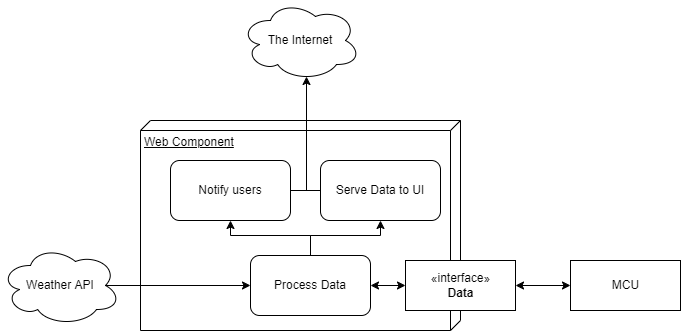

The diagram above was exported from draw.io. Its source (the exported page's mxGraphModel, read from the mxfile embedded in the PNG):
<mxGraphModel dx="1422" dy="762" grid="1" gridSize="10" guides="1" tooltips="1" connect="1" arrows="1" fold="1" page="1" pageScale="1" pageWidth="850" pageHeight="1100" math="0" shadow="0">
  <root>
    <mxCell id="0" />
    <mxCell id="1" parent="0" />
    <mxCell id="-2rkczKvbK0PCFDSLLoz-3" value="Web Component&lt;br&gt;" style="verticalAlign=top;align=left;spacingTop=8;spacingLeft=2;spacingRight=12;shape=cube;size=10;direction=south;fontStyle=4;html=1;" vertex="1" parent="1">
      <mxGeometry x="160" y="160" width="320" height="210" as="geometry" />
    </mxCell>
    <mxCell id="-2rkczKvbK0PCFDSLLoz-1" value="Weather API" style="ellipse;shape=cloud;whiteSpace=wrap;html=1;" vertex="1" parent="1">
      <mxGeometry x="20" y="285" width="120" height="80" as="geometry" />
    </mxCell>
    <mxCell id="-2rkczKvbK0PCFDSLLoz-19" style="edgeStyle=orthogonalEdgeStyle;rounded=0;orthogonalLoop=1;jettySize=auto;html=1;entryX=0.55;entryY=0.95;entryDx=0;entryDy=0;entryPerimeter=0;" edge="1" parent="1" target="-2rkczKvbK0PCFDSLLoz-2">
      <mxGeometry relative="1" as="geometry">
        <mxPoint x="320" y="230" as="targetPoint" />
        <mxPoint x="326" y="230" as="sourcePoint" />
      </mxGeometry>
    </mxCell>
    <mxCell id="-2rkczKvbK0PCFDSLLoz-2" value="The Internet" style="ellipse;shape=cloud;whiteSpace=wrap;html=1;" vertex="1" parent="1">
      <mxGeometry x="260" y="40" width="120" height="80" as="geometry" />
    </mxCell>
    <mxCell id="-2rkczKvbK0PCFDSLLoz-4" value="MCU" style="html=1;" vertex="1" parent="1">
      <mxGeometry x="590" y="300" width="110" height="50" as="geometry" />
    </mxCell>
    <mxCell id="-2rkczKvbK0PCFDSLLoz-5" value="" style="endArrow=classic;html=1;rounded=0;exitX=0.875;exitY=0.5;exitDx=0;exitDy=0;exitPerimeter=0;entryX=0;entryY=0.5;entryDx=0;entryDy=0;edgeStyle=orthogonalEdgeStyle;" edge="1" parent="1" source="-2rkczKvbK0PCFDSLLoz-1" target="-2rkczKvbK0PCFDSLLoz-11">
      <mxGeometry width="50" height="50" relative="1" as="geometry">
        <mxPoint x="400" y="300" as="sourcePoint" />
        <mxPoint x="450" y="250" as="targetPoint" />
      </mxGeometry>
    </mxCell>
    <mxCell id="-2rkczKvbK0PCFDSLLoz-8" value="«interface»&lt;br&gt;&lt;b&gt;Data&lt;/b&gt;" style="html=1;" vertex="1" parent="1">
      <mxGeometry x="425" y="300" width="110" height="50" as="geometry" />
    </mxCell>
    <mxCell id="-2rkczKvbK0PCFDSLLoz-9" value="" style="endArrow=classic;startArrow=classic;html=1;rounded=0;exitX=1;exitY=0.5;exitDx=0;exitDy=0;entryX=0;entryY=0.5;entryDx=0;entryDy=0;" edge="1" parent="1" source="-2rkczKvbK0PCFDSLLoz-8" target="-2rkczKvbK0PCFDSLLoz-4">
      <mxGeometry width="50" height="50" relative="1" as="geometry">
        <mxPoint x="400" y="300" as="sourcePoint" />
        <mxPoint x="450" y="250" as="targetPoint" />
      </mxGeometry>
    </mxCell>
    <mxCell id="-2rkczKvbK0PCFDSLLoz-10" value="" style="endArrow=classic;startArrow=classic;html=1;rounded=0;entryX=0;entryY=0.5;entryDx=0;entryDy=0;exitX=1;exitY=0.5;exitDx=0;exitDy=0;" edge="1" parent="1" source="-2rkczKvbK0PCFDSLLoz-11" target="-2rkczKvbK0PCFDSLLoz-8">
      <mxGeometry width="50" height="50" relative="1" as="geometry">
        <mxPoint x="400" y="200" as="sourcePoint" />
        <mxPoint x="450" y="150" as="targetPoint" />
      </mxGeometry>
    </mxCell>
    <mxCell id="-2rkczKvbK0PCFDSLLoz-13" value="" style="edgeStyle=orthogonalEdgeStyle;rounded=0;orthogonalLoop=1;jettySize=auto;html=1;" edge="1" parent="1" source="-2rkczKvbK0PCFDSLLoz-11" target="-2rkczKvbK0PCFDSLLoz-12">
      <mxGeometry relative="1" as="geometry" />
    </mxCell>
    <mxCell id="-2rkczKvbK0PCFDSLLoz-16" value="" style="edgeStyle=orthogonalEdgeStyle;rounded=0;orthogonalLoop=1;jettySize=auto;html=1;" edge="1" parent="1" source="-2rkczKvbK0PCFDSLLoz-11" target="-2rkczKvbK0PCFDSLLoz-15">
      <mxGeometry relative="1" as="geometry" />
    </mxCell>
    <mxCell id="-2rkczKvbK0PCFDSLLoz-11" value="Process Data" style="rounded=1;whiteSpace=wrap;html=1;" vertex="1" parent="1">
      <mxGeometry x="270" y="295" width="120" height="60" as="geometry" />
    </mxCell>
    <mxCell id="-2rkczKvbK0PCFDSLLoz-12" value="Serve Data to UI" style="whiteSpace=wrap;html=1;rounded=1;" vertex="1" parent="1">
      <mxGeometry x="340" y="200" width="120" height="60" as="geometry" />
    </mxCell>
    <mxCell id="-2rkczKvbK0PCFDSLLoz-15" value="Notify users" style="rounded=1;whiteSpace=wrap;html=1;" vertex="1" parent="1">
      <mxGeometry x="190" y="200" width="120" height="60" as="geometry" />
    </mxCell>
    <mxCell id="-2rkczKvbK0PCFDSLLoz-18" value="" style="endArrow=none;html=1;rounded=0;entryX=1;entryY=0.5;entryDx=0;entryDy=0;exitX=0;exitY=0.5;exitDx=0;exitDy=0;" edge="1" parent="1" source="-2rkczKvbK0PCFDSLLoz-12" target="-2rkczKvbK0PCFDSLLoz-15">
      <mxGeometry width="50" height="50" relative="1" as="geometry">
        <mxPoint x="400" y="200" as="sourcePoint" />
        <mxPoint x="450" y="150" as="targetPoint" />
      </mxGeometry>
    </mxCell>
  </root>
</mxGraphModel>